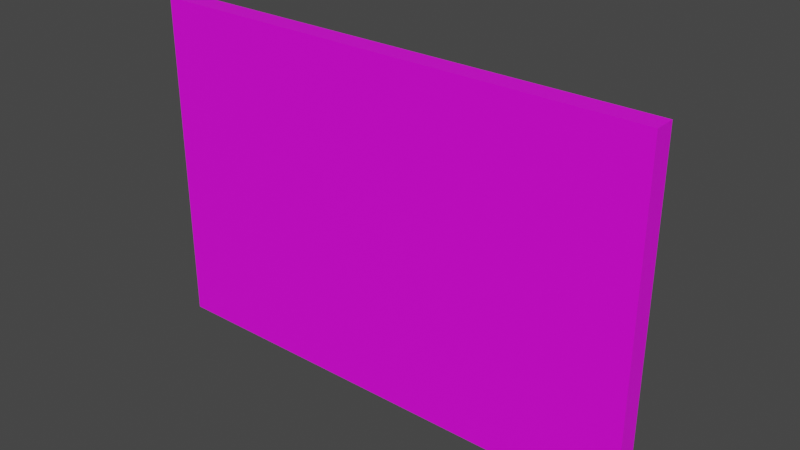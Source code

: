 # Source: SM_Book.blend  (saved by Blender 2.82.7; exported with 4.5.12 LTS)
import bpy
from mathutils import Matrix  # noqa: F401  (used for matrix-valued properties, if any)

bpy.ops.wm.read_factory_settings(use_empty=True)
scene = bpy.context.scene
scene.name = 'Scene'

# ---- collections
col_collection = bpy.data.collections.new('Collection'); scene.collection.children.link(col_collection)

# ---- images (referenced by path relative to the original .blend; pixels are not part of the script)
import os
ASSET_DIR = os.environ.get("B2B_ASSET_DIR", "")  # directory of the original .blend (textures are referenced by path, not embedded)
HERE = os.path.dirname(os.path.abspath(__file__))  # packed textures are extracted next to this script under _unpacked/

def load_image(name, relpath, width, height, colorspace="sRGB"):
    """Load a texture the original file referenced (path relative to the .blend, or extracted next to this script)."""
    p = next((c for c in (os.path.join(HERE, relpath), os.path.join(ASSET_DIR, relpath)) if relpath and os.path.exists(c)), "")
    if p:
        img = bpy.data.images.load(p, check_existing=True)
        img.name = name
    else:  # same state as the original file: an image datablock whose file is absent (Cycles renders it pink)
        img = bpy.data.images.new(name, width, height)
        img.source = "FILE"
        img.filepath = "//" + (relpath or name)
    img.colorspace_settings.name = colorspace
    return img
img_t_book = load_image('T_Book', 'T_Book.png', 1024, 1024, 'sRGB')

# ---- materials (node trees are filled in below, after node groups)
mat_material_001 = bpy.data.materials.new('Material.001')
mat_material_001.use_transparent_shadow = False

# ---- material node trees
mat_material_001.use_nodes = True; mat_material_001.node_tree.nodes.clear()
_N = mat_material_001.node_tree.nodes; _L = mat_material_001.node_tree.links
n0 = _N.new('ShaderNodeOutputMaterial'); n0.name = 'Material Output'; n0.location = (300, 300)
n1 = _N.new('ShaderNodeBsdfPrincipled'); n1.name = 'Principled BSDF'; n1.location = (10, 300)
n1.distribution = 'GGX'
n1.subsurface_method = 'BURLEY'
n1.inputs[3].default_value = 1.45
n1.inputs[27].default_value = (0.0, 0.0, 0.0, 1.0)
n1.inputs[28].default_value = 1.0
n2 = _N.new('ShaderNodeTexImage'); n2.name = 'Image Texture'; n2.location = (-240, 220)
n2.image = img_t_book
_L.new(n1.outputs[0], n0.inputs[0])
_L.new(n2.outputs[0], n1.inputs[0])
n0.is_active_output = True

# ---- world
world_world = bpy.data.worlds.new('World'); scene.world = world_world
world_world.use_nodes = True; world_world.node_tree.nodes.clear()
_N = world_world.node_tree.nodes; _L = world_world.node_tree.links
n0 = _N.new('ShaderNodeOutputWorld'); n0.name = 'World Output'; n0.location = (300, 300)
n1 = _N.new('ShaderNodeBackground'); n1.name = 'Background'; n1.location = (10, 300)
n1.inputs[0].default_value = (0.05088, 0.05088, 0.05088, 1.0)
_L.new(n1.outputs[0], n0.inputs[0])
n0.is_active_output = True
world_world.color = (0.05088, 0.05088, 0.05088)
world_world.use_sun_shadow = False
world_world.sun_shadow_jitter_overblur = 0.0

# ---- meshes
me_cube_004 = bpy.data.meshes.new('Cube.004')
me_cube_004.from_pydata([(-0.36, -0.06, 0.0), (-0.36, -0.04, 0.32), (-0.36, -0.06, 0.32), (0.12, -0.06, 0.0), (0.12, -0.04, 0.32), (0.12, -0.06, 0.32), (-0.34, -0.04, 0.3), (0.1, -0.04, 0.3), (-0.34, -0.04, 0.02), (-0.36, -0.04, 0.02), (0.12, -0.04, 0.02), (0.1, -0.04, 0.02), (0.12, 5.588e-08, 0.0), (-0.36, 5.588e-08, 0.0), (0.1, 5.96e-08, 0.3), (-0.34, 5.96e-08, 0.3), (-0.34, 5.588e-08, 0.0), (0.1, 5.588e-08, 1.788e-07)], [], [(1, 2, 5, 4), (0, 2, 1, 9, 13), (5, 2, 0, 3), (10, 11, 7, 6, 8, 9, 1, 4), (8, 6, 15, 16), (7, 11, 17, 14), (11, 10, 12, 17), (6, 7, 14, 15), (4, 5, 3, 12, 10), (14, 17, 16, 15), (8, 16, 13, 9), (3, 0, 13, 16, 17, 12)])
_uv = me_cube_004.uv_layers.new(name='UVMap')
_uv.uv.foreach_set('vector', [0.3191, 0.06392, 0.3404, 0.06392, 0.3404, 0.5743, 0.3191, 0.5743, 0.6806, 0.06392, 0.3404, 0.06392, 0.3404, 0.04265, 0.6594, 0.04265, 0.6806, 0.00012, 0.3404, 0.5743, 0.3404, 0.06392, 0.6806, 0.06392, 0.6806, 0.5743, 0.0001207, 0.5743, 0.0001208, 0.553, 0.2979, 0.553, 0.2978, 0.08519, 0.00012, 0.08519, 0.00012, 0.06392, 0.3191, 0.06392, 0.3191, 0.5743, 0.00012, 0.9786, 0.00012, 0.6809, 0.04265, 0.6809, 0.04265, 0.9999, 0.553, 0.6809, 0.553, 0.9786, 0.5105, 0.9999, 0.5105, 0.6809, 0.5533, 0.6384, 0.5746, 0.6384, 0.5746, 0.6859, 0.5533, 0.6859, 0.04265, 0.6384, 0.5105, 0.6384, 0.5105, 0.6809, 0.04265, 0.6809, 0.3404, 0.5956, 0.3404, 0.5743, 0.6806, 0.5743, 0.6806, 0.6381, 0.6594, 0.5956, 0.5105, 0.6809, 0.5105, 0.9999, 0.04265, 0.9999, 0.04265, 0.6809, 0.5961, 0.6384, 0.5961, 0.6859, 0.5748, 0.6859, 0.5748, 0.6384, 0.6806, 0.5743, 0.6806, 0.06392, 0.7444, 0.06392, 0.7444, 0.08519, 0.7444, 0.553, 0.7444, 0.5743])
me_cube_004.materials.append(mat_material_001)
me_cube_004.use_remesh_fix_poles = True
me_cube_004.use_remesh_preserve_attributes = False
me_cube_004.use_mirror_vertex_groups = False
me_cube_004.update()

# ---- objects
ob_cube_001 = bpy.data.objects.new('Cube.001', me_cube_004)

# ---- transforms, parenting, visibility, modifiers, constraints
ob_cube_001.location = (0.0, 0.0, 0.0)
ob_cube_001.lineart.crease_threshold = 0.0
_vg = ob_cube_001.vertex_groups.new(name='Top')
_vg = ob_cube_001.vertex_groups.new(name='Bottom')

# ---- collection membership
col_collection.objects.link(ob_cube_001)

# ---- scene / render settings (as saved in the file)
scene.frame_start = 1; scene.frame_end = 250; scene.frame_set(0)
scene.render.engine = 'BLENDER_EEVEE_NEXT'
scene.cycles.use_denoising = False
scene.cycles.samples = 128
scene.cycles.sampling_pattern = 'TABULATED_SOBOL'
scene.cycles.use_adaptive_sampling = False
scene.cycles.use_light_tree = False
scene.view_settings.view_transform = 'Filmic'
bpy.context.view_layer.update()

# ---- added for rendering (the .blend has no active camera and no usable light): camera, sun
cam_auto = bpy.data.cameras.new('AutoCamera')
cam_auto.lens = 50.0
cam_auto.sensor_width = 36.0
cam_auto.clip_end = 1000.0
ob_auto_camera = bpy.data.objects.new('AutoCamera', cam_auto)
scene.collection.objects.link(ob_auto_camera)
ob_auto_camera.location = (0.41663, -0.673956, 0.589304)
ob_auto_camera.rotation_euler = (1.09748, -7.21219e-08, 0.694738)
scene.camera = ob_auto_camera
light_auto_sun = bpy.data.lights.new('AutoSun', 'SUN')
light_auto_sun.energy = 3.0
light_auto_sun.angle = 0.0523599
ob_auto_sun = bpy.data.objects.new('AutoSun', light_auto_sun)
scene.collection.objects.link(ob_auto_sun)
ob_auto_sun.rotation_euler = (0.872665, 0.174533, 0.523599)
bpy.context.view_layer.update()
